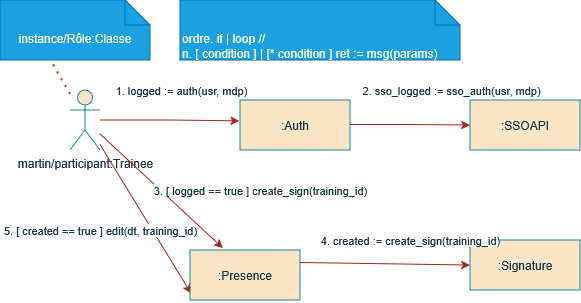

The diagram above was exported from draw.io. Its source (the exported page's mxGraphModel, read from the mxfile embedded in the PNG):
<mxGraphModel dx="723" dy="390" grid="1" gridSize="10" guides="1" tooltips="1" connect="1" arrows="1" fold="1" page="1" pageScale="1" pageWidth="827" pageHeight="1169" math="0" shadow="0">
  <root>
    <mxCell id="0" />
    <mxCell id="1" parent="0" />
    <mxCell id="ZG0be_qyEpSqQk84IPBA-54" edge="1" parent="1" source="ZG0be_qyEpSqQk84IPBA-40" style="rounded=0;orthogonalLoop=1;jettySize=auto;html=1;entryX=0.009;entryY=0.864;entryDx=0;entryDy=0;strokeColor=#A8201A;fontColor=#143642;fillColor=#FAE5C7;entryPerimeter=0;" target="ZG0be_qyEpSqQk84IPBA-53">
      <mxGeometry relative="1" as="geometry" />
    </mxCell>
    <mxCell id="ZG0be_qyEpSqQk84IPBA-55" connectable="0" parent="ZG0be_qyEpSqQk84IPBA-54" style="edgeLabel;html=1;align=center;verticalAlign=middle;resizable=0;points=[];strokeColor=#0F8B8D;fontColor=#143642;fillColor=#FAE5C7;" value="5. [ created == true ] edit(dt, training_id)" vertex="1">
      <mxGeometry relative="1" x="0.1303" y="-2" as="geometry">
        <mxPoint x="-50" as="offset" />
      </mxGeometry>
    </mxCell>
    <mxCell id="ZG0be_qyEpSqQk84IPBA-40" parent="1" style="shape=umlActor;verticalLabelPosition=bottom;verticalAlign=top;html=1;outlineConnect=0;strokeColor=#0F8B8D;fontColor=#143642;fillColor=#FAE5C7;" value="martin/participant:Trainee" vertex="1">
      <mxGeometry height="60" width="30" x="90" y="140" as="geometry" />
    </mxCell>
    <mxCell id="ZG0be_qyEpSqQk84IPBA-41" parent="1" style="shape=note2;boundedLbl=1;whiteSpace=wrap;html=1;size=25;verticalAlign=top;align=center;strokeColor=#006EAF;fontColor=#ffffff;fillColor=#1ba1e2;" value="instance/Rôle:Classe" vertex="1">
      <mxGeometry height="60" width="150" x="20" y="50" as="geometry" />
    </mxCell>
    <mxCell id="ZG0be_qyEpSqQk84IPBA-42" edge="1" parent="1" source="ZG0be_qyEpSqQk84IPBA-40" style="endArrow=none;dashed=1;html=1;dashPattern=1 3;strokeWidth=2;rounded=0;strokeColor=#A8201A;fontColor=#143642;fillColor=#FAE5C7;entryX=0.341;entryY=1.019;entryDx=0;entryDy=0;entryPerimeter=0;" target="ZG0be_qyEpSqQk84IPBA-41" value="">
      <mxGeometry height="50" relative="1" width="50" as="geometry">
        <mxPoint x="290" y="250" as="sourcePoint" />
        <mxPoint x="340" y="200" as="targetPoint" />
      </mxGeometry>
    </mxCell>
    <mxCell id="ZG0be_qyEpSqQk84IPBA-47" parent="1" style="html=1;whiteSpace=wrap;strokeColor=#0F8B8D;fontColor=#143642;fillColor=#FAE5C7;" value=":Auth" vertex="1">
      <mxGeometry height="50" width="110" x="260" y="150" as="geometry" />
    </mxCell>
    <mxCell id="ZG0be_qyEpSqQk84IPBA-48" parent="1" style="html=1;whiteSpace=wrap;strokeColor=#0F8B8D;fontColor=#143642;fillColor=#FAE5C7;" value=":SSOAPI" vertex="1">
      <mxGeometry height="50" width="110" x="490" y="150" as="geometry" />
    </mxCell>
    <mxCell id="ZG0be_qyEpSqQk84IPBA-49" edge="1" parent="1" source="ZG0be_qyEpSqQk84IPBA-40" style="edgeStyle=orthogonalEdgeStyle;rounded=0;orthogonalLoop=1;jettySize=auto;html=1;entryX=-0.008;entryY=0.417;entryDx=0;entryDy=0;entryPerimeter=0;strokeColor=#A8201A;fontColor=#143642;fillColor=#FAE5C7;" target="ZG0be_qyEpSqQk84IPBA-47">
      <mxGeometry relative="1" as="geometry" />
    </mxCell>
    <mxCell id="ZG0be_qyEpSqQk84IPBA-50" connectable="0" parent="ZG0be_qyEpSqQk84IPBA-49" style="edgeLabel;html=1;align=center;verticalAlign=middle;resizable=0;points=[];strokeColor=#0F8B8D;fontColor=#143642;fillColor=#FAE5C7;rotation=0;" value="1. logged := auth(usr, mdp)" vertex="1">
      <mxGeometry relative="1" x="-0.2838" y="1" as="geometry">
        <mxPoint x="30" y="-29" as="offset" />
      </mxGeometry>
    </mxCell>
    <mxCell id="ZG0be_qyEpSqQk84IPBA-51" edge="1" parent="1" style="edgeStyle=orthogonalEdgeStyle;rounded=0;orthogonalLoop=1;jettySize=auto;html=1;entryX=0;entryY=0.5;entryDx=0;entryDy=0;strokeColor=#A8201A;fontColor=#143642;fillColor=#FAE5C7;" target="ZG0be_qyEpSqQk84IPBA-48">
      <mxGeometry relative="1" as="geometry">
        <mxPoint x="370" y="174.49" as="sourcePoint" />
        <mxPoint x="509" y="175.49" as="targetPoint" />
      </mxGeometry>
    </mxCell>
    <mxCell id="ZG0be_qyEpSqQk84IPBA-52" connectable="0" parent="ZG0be_qyEpSqQk84IPBA-51" style="edgeLabel;html=1;align=center;verticalAlign=middle;resizable=0;points=[];strokeColor=#0F8B8D;fontColor=#143642;fillColor=#FAE5C7;rotation=0;" value="2. sso_logged := sso_auth(usr, mdp)" vertex="1">
      <mxGeometry relative="1" x="-0.2838" y="1" as="geometry">
        <mxPoint x="57" y="-34" as="offset" />
      </mxGeometry>
    </mxCell>
    <mxCell id="ZG0be_qyEpSqQk84IPBA-53" parent="1" style="html=1;whiteSpace=wrap;strokeColor=#0F8B8D;fontColor=#143642;fillColor=#FAE5C7;" value=":Presence" vertex="1">
      <mxGeometry height="50" width="110" x="210" y="300" as="geometry" />
    </mxCell>
    <mxCell id="ZG0be_qyEpSqQk84IPBA-56" edge="1" parent="1" source="ZG0be_qyEpSqQk84IPBA-40" style="rounded=0;orthogonalLoop=1;jettySize=auto;html=1;entryX=0.299;entryY=-0.037;entryDx=0;entryDy=0;strokeColor=#A8201A;fontColor=#143642;fillColor=#FAE5C7;entryPerimeter=0;" target="ZG0be_qyEpSqQk84IPBA-53">
      <mxGeometry relative="1" as="geometry">
        <mxPoint x="160" y="190" as="sourcePoint" />
        <mxPoint x="251" y="338" as="targetPoint" />
      </mxGeometry>
    </mxCell>
    <mxCell id="ZG0be_qyEpSqQk84IPBA-57" connectable="0" parent="ZG0be_qyEpSqQk84IPBA-56" style="edgeLabel;html=1;align=center;verticalAlign=middle;resizable=0;points=[];strokeColor=#0F8B8D;fontColor=#143642;fillColor=#FAE5C7;" value="3. [ logged == true ] create_sign(training_id)" vertex="1">
      <mxGeometry relative="1" x="0.1303" y="-2" as="geometry">
        <mxPoint x="92" y="-10" as="offset" />
      </mxGeometry>
    </mxCell>
    <mxCell id="ZG0be_qyEpSqQk84IPBA-58" parent="1" style="html=1;whiteSpace=wrap;strokeColor=#0F8B8D;fontColor=#143642;fillColor=#FAE5C7;" value=":Signature" vertex="1">
      <mxGeometry height="50" width="110" x="490" y="290" as="geometry" />
    </mxCell>
    <mxCell id="ZG0be_qyEpSqQk84IPBA-59" edge="1" parent="1" source="ZG0be_qyEpSqQk84IPBA-53" style="rounded=0;orthogonalLoop=1;jettySize=auto;html=1;entryX=0;entryY=0.5;entryDx=0;entryDy=0;strokeColor=#A8201A;fontColor=#143642;fillColor=#FAE5C7;exitX=1;exitY=0.25;exitDx=0;exitDy=0;" target="ZG0be_qyEpSqQk84IPBA-58">
      <mxGeometry relative="1" as="geometry">
        <mxPoint x="330" y="325" as="sourcePoint" />
        <mxPoint x="283" y="334" as="targetPoint" />
      </mxGeometry>
    </mxCell>
    <mxCell id="ZG0be_qyEpSqQk84IPBA-60" connectable="0" parent="ZG0be_qyEpSqQk84IPBA-59" style="edgeLabel;html=1;align=center;verticalAlign=middle;resizable=0;points=[];strokeColor=#0F8B8D;fontColor=#143642;fillColor=#FAE5C7;" value="4. created := create_sign(training_id)" vertex="1">
      <mxGeometry relative="1" x="0.1303" y="-2" as="geometry">
        <mxPoint x="14" y="-26" as="offset" />
      </mxGeometry>
    </mxCell>
    <mxCell id="ZG0be_qyEpSqQk84IPBA-61" parent="1" style="shape=note2;boundedLbl=1;whiteSpace=wrap;html=1;size=25;verticalAlign=top;align=left;strokeColor=#006EAF;fontColor=#ffffff;fillColor=#1ba1e2;" value="&lt;div align=&quot;left&quot;&gt;ordre. if | loop //&lt;/div&gt;&lt;div align=&quot;left&quot;&gt;n. [ condition ] | [* condition ] ret := msg(params)&lt;/div&gt;" vertex="1">
      <mxGeometry height="60" width="280" x="200" y="50" as="geometry" />
    </mxCell>
  </root>
</mxGraphModel>